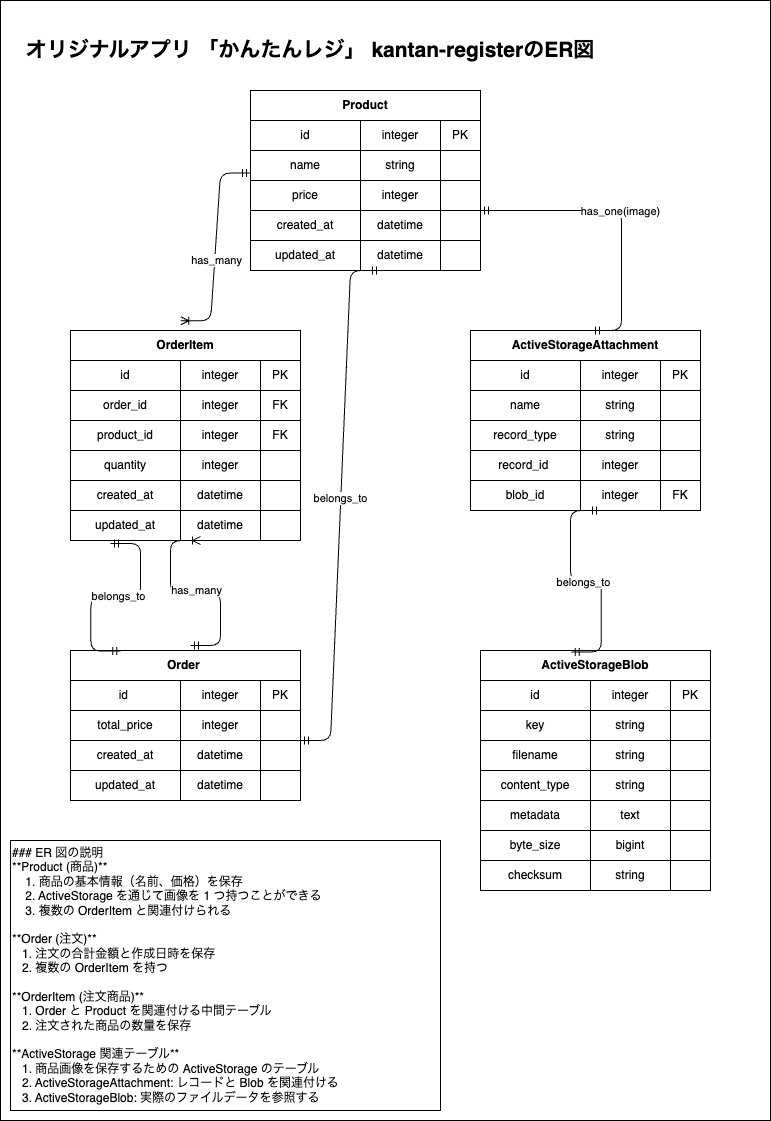

The diagram above was exported from draw.io. Its source (the exported page's mxGraphModel, read from the mxfile embedded in the PNG):
<mxGraphModel dx="756" dy="698" grid="1" gridSize="10" guides="1" tooltips="1" connect="1" arrows="1" fold="1" page="1" pageScale="1" pageWidth="827" pageHeight="1169" math="0" shadow="0">
  <root>
    <mxCell id="0" />
    <mxCell id="1" parent="0" />
    <mxCell id="45" value="" style="rounded=0;whiteSpace=wrap;html=1;" vertex="1" parent="1">
      <mxGeometry x="20" y="40" width="770" height="1120" as="geometry" />
    </mxCell>
    <mxCell id="4" value="&lt;b&gt;&lt;font style=&quot;font-size: 21px;&quot;&gt;オリジナルアプリ 「かんたんレジ」 kantan-registerのER図&lt;/font&gt;&lt;/b&gt;" style="rounded=0;whiteSpace=wrap;html=1;strokeColor=none;" parent="1" vertex="1">
      <mxGeometry x="40" y="60" width="580" height="60" as="geometry" />
    </mxCell>
    <mxCell id="145" value="" style="whiteSpace=wrap;html=1;align=center;direction=south;" vertex="1" parent="1">
      <mxGeometry x="280" y="490" width="40" height="30" as="geometry" />
    </mxCell>
    <mxCell id="151" value="Product" style="whiteSpace=wrap;html=1;align=center;direction=south;fontStyle=1" vertex="1" parent="1">
      <mxGeometry x="270" y="130" width="230" height="30" as="geometry" />
    </mxCell>
    <mxCell id="152" value="id" style="whiteSpace=wrap;html=1;align=center;direction=south;" vertex="1" parent="1">
      <mxGeometry x="270" y="160" width="110" height="30" as="geometry" />
    </mxCell>
    <mxCell id="153" value="integer" style="whiteSpace=wrap;html=1;align=center;direction=south;" vertex="1" parent="1">
      <mxGeometry x="380" y="160" width="80" height="30" as="geometry" />
    </mxCell>
    <mxCell id="154" value="PK" style="whiteSpace=wrap;html=1;align=center;direction=south;" vertex="1" parent="1">
      <mxGeometry x="460" y="160" width="40" height="30" as="geometry" />
    </mxCell>
    <mxCell id="155" value="string" style="whiteSpace=wrap;html=1;align=center;direction=south;" vertex="1" parent="1">
      <mxGeometry x="380" y="190" width="80" height="30" as="geometry" />
    </mxCell>
    <mxCell id="156" value="" style="whiteSpace=wrap;html=1;align=center;direction=south;" vertex="1" parent="1">
      <mxGeometry x="460" y="190" width="40" height="30" as="geometry" />
    </mxCell>
    <mxCell id="157" value="" style="whiteSpace=wrap;html=1;align=center;direction=south;" vertex="1" parent="1">
      <mxGeometry x="460" y="220" width="40" height="30" as="geometry" />
    </mxCell>
    <mxCell id="158" value="" style="whiteSpace=wrap;html=1;align=center;direction=south;" vertex="1" parent="1">
      <mxGeometry x="460" y="250" width="40" height="30" as="geometry" />
    </mxCell>
    <mxCell id="159" value="datetime" style="whiteSpace=wrap;html=1;align=center;direction=south;" vertex="1" parent="1">
      <mxGeometry x="380" y="280" width="80" height="30" as="geometry" />
    </mxCell>
    <mxCell id="160" value="datetime" style="whiteSpace=wrap;html=1;align=center;direction=south;" vertex="1" parent="1">
      <mxGeometry x="380" y="250" width="80" height="30" as="geometry" />
    </mxCell>
    <mxCell id="161" value="integer" style="whiteSpace=wrap;html=1;align=center;direction=south;" vertex="1" parent="1">
      <mxGeometry x="380" y="220" width="80" height="30" as="geometry" />
    </mxCell>
    <mxCell id="162" value="" style="whiteSpace=wrap;html=1;align=center;direction=south;" vertex="1" parent="1">
      <mxGeometry x="460" y="280" width="40" height="30" as="geometry" />
    </mxCell>
    <mxCell id="163" value="updated_at" style="whiteSpace=wrap;html=1;align=center;direction=south;" vertex="1" parent="1">
      <mxGeometry x="270" y="280" width="110" height="30" as="geometry" />
    </mxCell>
    <mxCell id="164" value="created_at" style="whiteSpace=wrap;html=1;align=center;direction=south;" vertex="1" parent="1">
      <mxGeometry x="270" y="250" width="110" height="30" as="geometry" />
    </mxCell>
    <mxCell id="165" value="price" style="whiteSpace=wrap;html=1;align=center;direction=south;" vertex="1" parent="1">
      <mxGeometry x="270" y="220" width="110" height="30" as="geometry" />
    </mxCell>
    <mxCell id="166" value="name" style="whiteSpace=wrap;html=1;align=center;direction=south;" vertex="1" parent="1">
      <mxGeometry x="270" y="190" width="110" height="30" as="geometry" />
    </mxCell>
    <mxCell id="167" value="ActiveStorageAttachment" style="whiteSpace=wrap;html=1;align=center;direction=south;fontStyle=1" vertex="1" parent="1">
      <mxGeometry x="490" y="370" width="230" height="30" as="geometry" />
    </mxCell>
    <mxCell id="168" value="id" style="whiteSpace=wrap;html=1;align=center;direction=south;" vertex="1" parent="1">
      <mxGeometry x="490" y="400" width="110" height="30" as="geometry" />
    </mxCell>
    <mxCell id="169" value="integer" style="whiteSpace=wrap;html=1;align=center;direction=south;" vertex="1" parent="1">
      <mxGeometry x="600" y="400" width="80" height="30" as="geometry" />
    </mxCell>
    <mxCell id="170" value="PK" style="whiteSpace=wrap;html=1;align=center;direction=south;" vertex="1" parent="1">
      <mxGeometry x="680" y="400" width="40" height="30" as="geometry" />
    </mxCell>
    <mxCell id="171" value="string" style="whiteSpace=wrap;html=1;align=center;direction=south;" vertex="1" parent="1">
      <mxGeometry x="600" y="430" width="80" height="30" as="geometry" />
    </mxCell>
    <mxCell id="172" value="" style="whiteSpace=wrap;html=1;align=center;direction=south;" vertex="1" parent="1">
      <mxGeometry x="680" y="430" width="40" height="30" as="geometry" />
    </mxCell>
    <mxCell id="173" value="" style="whiteSpace=wrap;html=1;align=center;direction=south;" vertex="1" parent="1">
      <mxGeometry x="680" y="460" width="40" height="30" as="geometry" />
    </mxCell>
    <mxCell id="174" value="" style="whiteSpace=wrap;html=1;align=center;direction=south;" vertex="1" parent="1">
      <mxGeometry x="680" y="490" width="40" height="30" as="geometry" />
    </mxCell>
    <mxCell id="175" value="integer" style="whiteSpace=wrap;html=1;align=center;direction=south;" vertex="1" parent="1">
      <mxGeometry x="600" y="520" width="80" height="30" as="geometry" />
    </mxCell>
    <mxCell id="176" value="integer" style="whiteSpace=wrap;html=1;align=center;direction=south;" vertex="1" parent="1">
      <mxGeometry x="600" y="490" width="80" height="30" as="geometry" />
    </mxCell>
    <mxCell id="177" value="string" style="whiteSpace=wrap;html=1;align=center;direction=south;" vertex="1" parent="1">
      <mxGeometry x="600" y="460" width="80" height="30" as="geometry" />
    </mxCell>
    <mxCell id="179" value="blob_id" style="whiteSpace=wrap;html=1;align=center;direction=south;" vertex="1" parent="1">
      <mxGeometry x="490" y="520" width="110" height="30" as="geometry" />
    </mxCell>
    <mxCell id="180" value="record_id&amp;nbsp;" style="whiteSpace=wrap;html=1;align=center;direction=south;" vertex="1" parent="1">
      <mxGeometry x="490" y="490" width="110" height="30" as="geometry" />
    </mxCell>
    <mxCell id="181" value="record_type" style="whiteSpace=wrap;html=1;align=center;direction=south;" vertex="1" parent="1">
      <mxGeometry x="490" y="460" width="110" height="30" as="geometry" />
    </mxCell>
    <mxCell id="182" value="name" style="whiteSpace=wrap;html=1;align=center;direction=south;" vertex="1" parent="1">
      <mxGeometry x="490" y="430" width="110" height="30" as="geometry" />
    </mxCell>
    <mxCell id="183" value="integer" style="whiteSpace=wrap;html=1;align=center;direction=south;" vertex="1" parent="1">
      <mxGeometry x="200" y="400" width="80" height="30" as="geometry" />
    </mxCell>
    <mxCell id="184" value="id" style="whiteSpace=wrap;html=1;align=center;direction=south;" vertex="1" parent="1">
      <mxGeometry x="90" y="400" width="110" height="30" as="geometry" />
    </mxCell>
    <mxCell id="185" value="OrderItem" style="whiteSpace=wrap;html=1;align=center;direction=south;fontStyle=1" vertex="1" parent="1">
      <mxGeometry x="90" y="370" width="230" height="30" as="geometry" />
    </mxCell>
    <mxCell id="186" value="FK" style="whiteSpace=wrap;html=1;align=center;direction=south;" vertex="1" parent="1">
      <mxGeometry x="280" y="430" width="40" height="30" as="geometry" />
    </mxCell>
    <mxCell id="187" value="integer" style="whiteSpace=wrap;html=1;align=center;direction=south;" vertex="1" parent="1">
      <mxGeometry x="200" y="430" width="80" height="30" as="geometry" />
    </mxCell>
    <mxCell id="188" value="PK" style="whiteSpace=wrap;html=1;align=center;direction=south;" vertex="1" parent="1">
      <mxGeometry x="280" y="400" width="40" height="30" as="geometry" />
    </mxCell>
    <mxCell id="189" value="order_id" style="whiteSpace=wrap;html=1;align=center;direction=south;" vertex="1" parent="1">
      <mxGeometry x="90" y="430" width="110" height="30" as="geometry" />
    </mxCell>
    <mxCell id="190" value="product_id" style="whiteSpace=wrap;html=1;align=center;direction=south;" vertex="1" parent="1">
      <mxGeometry x="90" y="460" width="110" height="30" as="geometry" />
    </mxCell>
    <mxCell id="191" value="quantity" style="whiteSpace=wrap;html=1;align=center;direction=south;" vertex="1" parent="1">
      <mxGeometry x="90" y="490" width="110" height="30" as="geometry" />
    </mxCell>
    <mxCell id="192" value="&lt;span style=&quot;color: rgb(0, 0, 0);&quot;&gt;created_at&lt;/span&gt;" style="whiteSpace=wrap;html=1;align=center;direction=south;" vertex="1" parent="1">
      <mxGeometry x="90" y="520" width="110" height="30" as="geometry" />
    </mxCell>
    <mxCell id="193" value="&lt;span style=&quot;color: rgb(0, 0, 0);&quot;&gt;datetime&lt;/span&gt;" style="whiteSpace=wrap;html=1;align=center;direction=south;" vertex="1" parent="1">
      <mxGeometry x="200" y="520" width="80" height="30" as="geometry" />
    </mxCell>
    <mxCell id="194" value="integer" style="whiteSpace=wrap;html=1;align=center;direction=south;" vertex="1" parent="1">
      <mxGeometry x="200" y="490" width="80" height="30" as="geometry" />
    </mxCell>
    <mxCell id="195" value="" style="whiteSpace=wrap;html=1;align=center;direction=south;" vertex="1" parent="1">
      <mxGeometry x="280" y="520" width="40" height="30" as="geometry" />
    </mxCell>
    <mxCell id="196" value="FK" style="whiteSpace=wrap;html=1;align=center;direction=south;" vertex="1" parent="1">
      <mxGeometry x="280" y="460" width="40" height="30" as="geometry" />
    </mxCell>
    <mxCell id="197" value="Order&amp;nbsp;" style="whiteSpace=wrap;html=1;align=center;direction=south;fontStyle=1" vertex="1" parent="1">
      <mxGeometry x="90" y="690" width="230" height="30" as="geometry" />
    </mxCell>
    <mxCell id="198" value="id&amp;nbsp;" style="whiteSpace=wrap;html=1;align=center;direction=south;" vertex="1" parent="1">
      <mxGeometry x="90" y="720" width="110" height="30" as="geometry" />
    </mxCell>
    <mxCell id="199" value="total_price" style="whiteSpace=wrap;html=1;align=center;direction=south;" vertex="1" parent="1">
      <mxGeometry x="90" y="750" width="110" height="30" as="geometry" />
    </mxCell>
    <mxCell id="200" value="created_at" style="whiteSpace=wrap;html=1;align=center;direction=south;" vertex="1" parent="1">
      <mxGeometry x="90" y="780" width="110" height="30" as="geometry" />
    </mxCell>
    <mxCell id="201" value="updated_at" style="whiteSpace=wrap;html=1;align=center;direction=south;" vertex="1" parent="1">
      <mxGeometry x="90" y="810" width="110" height="30" as="geometry" />
    </mxCell>
    <mxCell id="204" value="datetime" style="whiteSpace=wrap;html=1;align=center;direction=south;" vertex="1" parent="1">
      <mxGeometry x="200" y="810" width="80" height="30" as="geometry" />
    </mxCell>
    <mxCell id="205" value="datetime" style="whiteSpace=wrap;html=1;align=center;direction=south;" vertex="1" parent="1">
      <mxGeometry x="200" y="780" width="80" height="30" as="geometry" />
    </mxCell>
    <mxCell id="206" value="integer" style="whiteSpace=wrap;html=1;align=center;direction=south;" vertex="1" parent="1">
      <mxGeometry x="200" y="750" width="80" height="30" as="geometry" />
    </mxCell>
    <mxCell id="207" value="integer" style="whiteSpace=wrap;html=1;align=center;direction=south;" vertex="1" parent="1">
      <mxGeometry x="200" y="720" width="80" height="30" as="geometry" />
    </mxCell>
    <mxCell id="208" value="PK" style="whiteSpace=wrap;html=1;align=center;direction=south;" vertex="1" parent="1">
      <mxGeometry x="280" y="720" width="40" height="30" as="geometry" />
    </mxCell>
    <mxCell id="209" value="" style="whiteSpace=wrap;html=1;align=center;direction=south;" vertex="1" parent="1">
      <mxGeometry x="280" y="750" width="40" height="30" as="geometry" />
    </mxCell>
    <mxCell id="210" value="" style="whiteSpace=wrap;html=1;align=center;direction=south;" vertex="1" parent="1">
      <mxGeometry x="280" y="780" width="40" height="30" as="geometry" />
    </mxCell>
    <mxCell id="211" value="" style="whiteSpace=wrap;html=1;align=center;direction=south;" vertex="1" parent="1">
      <mxGeometry x="280" y="810" width="40" height="30" as="geometry" />
    </mxCell>
    <mxCell id="224" value="FK" style="whiteSpace=wrap;html=1;align=center;direction=south;" vertex="1" parent="1">
      <mxGeometry x="680" y="520" width="40" height="30" as="geometry" />
    </mxCell>
    <mxCell id="233" value="ActiveStorageBlob" style="whiteSpace=wrap;html=1;align=center;direction=south;fontStyle=1" vertex="1" parent="1">
      <mxGeometry x="500" y="690" width="230" height="30" as="geometry" />
    </mxCell>
    <mxCell id="234" value="id" style="whiteSpace=wrap;html=1;align=center;direction=south;" vertex="1" parent="1">
      <mxGeometry x="500" y="720" width="110" height="30" as="geometry" />
    </mxCell>
    <mxCell id="235" value="integer" style="whiteSpace=wrap;html=1;align=center;direction=south;" vertex="1" parent="1">
      <mxGeometry x="610" y="720" width="80" height="30" as="geometry" />
    </mxCell>
    <mxCell id="236" value="PK" style="whiteSpace=wrap;html=1;align=center;direction=south;" vertex="1" parent="1">
      <mxGeometry x="690" y="720" width="40" height="30" as="geometry" />
    </mxCell>
    <mxCell id="237" value="" style="whiteSpace=wrap;html=1;align=center;direction=south;" vertex="1" parent="1">
      <mxGeometry x="690" y="750" width="40" height="30" as="geometry" />
    </mxCell>
    <mxCell id="238" value="" style="whiteSpace=wrap;html=1;align=center;direction=south;" vertex="1" parent="1">
      <mxGeometry x="690" y="780" width="40" height="30" as="geometry" />
    </mxCell>
    <mxCell id="239" value="" style="whiteSpace=wrap;html=1;align=center;direction=south;" vertex="1" parent="1">
      <mxGeometry x="690" y="810" width="40" height="30" as="geometry" />
    </mxCell>
    <mxCell id="240" value="" style="whiteSpace=wrap;html=1;align=center;direction=south;" vertex="1" parent="1">
      <mxGeometry x="690" y="840" width="40" height="30" as="geometry" />
    </mxCell>
    <mxCell id="241" value="string" style="whiteSpace=wrap;html=1;align=center;direction=south;" vertex="1" parent="1">
      <mxGeometry x="610" y="750" width="80" height="30" as="geometry" />
    </mxCell>
    <mxCell id="242" value="string" style="whiteSpace=wrap;html=1;align=center;direction=south;" vertex="1" parent="1">
      <mxGeometry x="610" y="780" width="80" height="30" as="geometry" />
    </mxCell>
    <mxCell id="243" value="string" style="whiteSpace=wrap;html=1;align=center;direction=south;" vertex="1" parent="1">
      <mxGeometry x="610" y="810" width="80" height="30" as="geometry" />
    </mxCell>
    <mxCell id="244" value="text" style="whiteSpace=wrap;html=1;align=center;direction=south;" vertex="1" parent="1">
      <mxGeometry x="610" y="840" width="80" height="30" as="geometry" />
    </mxCell>
    <mxCell id="245" value="filename" style="whiteSpace=wrap;html=1;align=center;direction=south;" vertex="1" parent="1">
      <mxGeometry x="500" y="780" width="110" height="30" as="geometry" />
    </mxCell>
    <mxCell id="246" value="key" style="whiteSpace=wrap;html=1;align=center;direction=south;" vertex="1" parent="1">
      <mxGeometry x="500" y="750" width="110" height="30" as="geometry" />
    </mxCell>
    <mxCell id="247" value="content_type" style="whiteSpace=wrap;html=1;align=center;direction=south;" vertex="1" parent="1">
      <mxGeometry x="500" y="810" width="110" height="30" as="geometry" />
    </mxCell>
    <mxCell id="248" value="metadata" style="whiteSpace=wrap;html=1;align=center;direction=south;" vertex="1" parent="1">
      <mxGeometry x="500" y="840" width="110" height="30" as="geometry" />
    </mxCell>
    <mxCell id="249" value="integer" style="whiteSpace=wrap;html=1;align=center;direction=south;" vertex="1" parent="1">
      <mxGeometry x="200" y="460" width="80" height="30" as="geometry" />
    </mxCell>
    <mxCell id="250" value="updated_at" style="whiteSpace=wrap;html=1;align=center;direction=south;" vertex="1" parent="1">
      <mxGeometry x="90" y="550" width="110" height="30" as="geometry" />
    </mxCell>
    <mxCell id="251" value="datetime" style="whiteSpace=wrap;html=1;align=center;direction=south;" vertex="1" parent="1">
      <mxGeometry x="200" y="550" width="80" height="30" as="geometry" />
    </mxCell>
    <mxCell id="252" value="" style="whiteSpace=wrap;html=1;align=center;direction=south;" vertex="1" parent="1">
      <mxGeometry x="280" y="550" width="40" height="30" as="geometry" />
    </mxCell>
    <mxCell id="254" value="byte_size" style="whiteSpace=wrap;html=1;align=center;direction=south;" vertex="1" parent="1">
      <mxGeometry x="500" y="870" width="110" height="30" as="geometry" />
    </mxCell>
    <mxCell id="255" value="checksum" style="whiteSpace=wrap;html=1;align=center;direction=south;" vertex="1" parent="1">
      <mxGeometry x="500" y="900" width="110" height="30" as="geometry" />
    </mxCell>
    <mxCell id="256" value="bigint" style="whiteSpace=wrap;html=1;align=center;direction=south;" vertex="1" parent="1">
      <mxGeometry x="610" y="870" width="80" height="30" as="geometry" />
    </mxCell>
    <mxCell id="257" value="string" style="whiteSpace=wrap;html=1;align=center;direction=south;" vertex="1" parent="1">
      <mxGeometry x="610" y="900" width="80" height="30" as="geometry" />
    </mxCell>
    <mxCell id="258" value="" style="whiteSpace=wrap;html=1;align=center;direction=south;" vertex="1" parent="1">
      <mxGeometry x="690" y="870" width="40" height="30" as="geometry" />
    </mxCell>
    <mxCell id="259" value="" style="whiteSpace=wrap;html=1;align=center;direction=south;" vertex="1" parent="1">
      <mxGeometry x="690" y="900" width="40" height="30" as="geometry" />
    </mxCell>
    <mxCell id="260" value="&lt;div&gt;&lt;font color=&quot;#000000&quot;&gt;### ER 図の説明&lt;/font&gt;&lt;/div&gt;&lt;div&gt;&lt;font color=&quot;#000000&quot;&gt;**Product (商品)**&lt;/font&gt;&lt;/div&gt;&lt;div&gt;&lt;span style=&quot;background-color: transparent;&quot;&gt;&amp;nbsp; &amp;nbsp; 1. 商品の基本情報（名前、価格）を保存&lt;/span&gt;&lt;/div&gt;&lt;div&gt;&lt;font color=&quot;#000000&quot;&gt;&amp;nbsp; &amp;nbsp; 2. ActiveStorage を通じて画像を 1 つ持つことができる&lt;/font&gt;&lt;/div&gt;&lt;div&gt;&lt;font color=&quot;#000000&quot;&gt;&amp;nbsp; &amp;nbsp; 3. 複数の OrderItem と関連付けられる&lt;/font&gt;&lt;/div&gt;&lt;div&gt;&lt;span style=&quot;background-color: transparent;&quot;&gt;&lt;br&gt;&lt;/span&gt;&lt;/div&gt;&lt;div&gt;&lt;span style=&quot;background-color: transparent;&quot;&gt;**Order (注文)**&lt;/span&gt;&lt;/div&gt;&lt;div&gt;&lt;span style=&quot;background-color: transparent;&quot;&gt;&amp;nbsp; &amp;nbsp;1. 注文の合計金額と作成日時を保存&lt;/span&gt;&lt;/div&gt;&lt;div&gt;&lt;font color=&quot;#000000&quot;&gt;&amp;nbsp; &amp;nbsp;2. 複数の OrderItem を持つ&lt;/font&gt;&lt;/div&gt;&lt;div&gt;&lt;span style=&quot;background-color: transparent;&quot;&gt;&lt;br&gt;&lt;/span&gt;&lt;/div&gt;&lt;div&gt;&lt;span style=&quot;background-color: transparent;&quot;&gt;**OrderItem (注文商品)**&lt;/span&gt;&lt;/div&gt;&lt;div&gt;&lt;span style=&quot;background-color: transparent;&quot;&gt;&amp;nbsp; &amp;nbsp;1. Order と Product を関連付ける中間テーブル&lt;/span&gt;&lt;/div&gt;&lt;div&gt;&lt;font color=&quot;#000000&quot;&gt;&amp;nbsp; &amp;nbsp;2. 注文された商品の数量を保存&lt;/font&gt;&lt;/div&gt;&lt;div&gt;&lt;font color=&quot;#000000&quot;&gt;&lt;br&gt;&lt;/font&gt;&lt;/div&gt;&lt;div&gt;&lt;span style=&quot;background-color: transparent;&quot;&gt;**ActiveStorage 関連テーブル**&lt;/span&gt;&lt;/div&gt;&lt;div&gt;&lt;span style=&quot;background-color: transparent;&quot;&gt;&amp;nbsp; &amp;nbsp;1. 商品画像を保存するための ActiveStorage のテーブル&lt;/span&gt;&lt;/div&gt;&lt;div&gt;&lt;font color=&quot;#000000&quot;&gt;&amp;nbsp; &amp;nbsp;2. ActiveStorageAttachment: レコードと Blob を関連付ける&lt;/font&gt;&lt;/div&gt;&lt;div&gt;&lt;font color=&quot;#000000&quot;&gt;&amp;nbsp; &amp;nbsp;3. ActiveStorageBlob: 実際のファイルデータを参照する&lt;/font&gt;&lt;/div&gt;" style="rounded=0;whiteSpace=wrap;html=1;fontStyle=0;align=left;" vertex="1" parent="1">
      <mxGeometry x="30" y="880" width="430" height="270" as="geometry" />
    </mxCell>
    <mxCell id="264" value="" style="edgeStyle=entityRelationEdgeStyle;fontSize=12;html=1;endArrow=ERoneToMany;startArrow=ERmandOne;entryX=0.234;entryY=0.286;entryDx=0;entryDy=0;entryPerimeter=0;exitX=0.75;exitY=1;exitDx=0;exitDy=0;" edge="1" parent="1" source="166" target="45">
      <mxGeometry width="100" height="100" relative="1" as="geometry">
        <mxPoint x="70" y="240" as="sourcePoint" />
        <mxPoint x="150" y="130" as="targetPoint" />
        <Array as="points">
          <mxPoint y="190" />
        </Array>
      </mxGeometry>
    </mxCell>
    <mxCell id="267" value="has_many" style="edgeLabel;html=1;align=center;verticalAlign=middle;resizable=0;points=[];" vertex="1" connectable="0" parent="264">
      <mxGeometry x="0.1223" y="1" relative="1" as="geometry">
        <mxPoint as="offset" />
      </mxGeometry>
    </mxCell>
    <mxCell id="265" value="" style="edgeStyle=entityRelationEdgeStyle;fontSize=12;html=1;endArrow=ERoneToMany;startArrow=ERmandOne;entryX=1;entryY=0.75;entryDx=0;entryDy=0;" edge="1" parent="1" target="251">
      <mxGeometry width="100" height="100" relative="1" as="geometry">
        <mxPoint x="210" y="685" as="sourcePoint" />
        <mxPoint x="310" y="585" as="targetPoint" />
        <Array as="points">
          <mxPoint x="210" y="660" />
          <mxPoint x="200" y="660" />
        </Array>
      </mxGeometry>
    </mxCell>
    <mxCell id="270" value="has_many" style="edgeLabel;html=1;align=center;verticalAlign=middle;resizable=0;points=[];" vertex="1" connectable="0" parent="265">
      <mxGeometry x="-0.0066" y="-3" relative="1" as="geometry">
        <mxPoint as="offset" />
      </mxGeometry>
    </mxCell>
    <mxCell id="268" value="" style="edgeStyle=entityRelationEdgeStyle;fontSize=12;html=1;endArrow=ERmandOne;startArrow=ERmandOne;exitX=0.051;exitY=0.605;exitDx=0;exitDy=0;exitPerimeter=0;" edge="1" parent="1" source="233">
      <mxGeometry width="100" height="100" relative="1" as="geometry">
        <mxPoint x="520" y="650" as="sourcePoint" />
        <mxPoint x="620" y="550" as="targetPoint" />
        <Array as="points">
          <mxPoint x="660" y="650" />
        </Array>
      </mxGeometry>
    </mxCell>
    <mxCell id="269" value="belongs_to" style="edgeLabel;html=1;align=center;verticalAlign=middle;resizable=0;points=[];" vertex="1" connectable="0" parent="268">
      <mxGeometry x="0.0262" y="1" relative="1" as="geometry">
        <mxPoint as="offset" />
      </mxGeometry>
    </mxCell>
    <mxCell id="271" value="" style="edgeStyle=entityRelationEdgeStyle;fontSize=12;html=1;endArrow=ERmandOne;startArrow=ERmandOne;exitX=0.051;exitY=0.605;exitDx=0;exitDy=0;exitPerimeter=0;entryX=1;entryY=0;entryDx=0;entryDy=0;" edge="1" parent="1" target="157">
      <mxGeometry width="100" height="100" relative="1" as="geometry">
        <mxPoint x="611" y="370" as="sourcePoint" />
        <mxPoint x="640" y="228" as="targetPoint" />
        <Array as="points">
          <mxPoint x="680" y="328" />
        </Array>
      </mxGeometry>
    </mxCell>
    <mxCell id="272" value="has_one(image)" style="edgeLabel;html=1;align=center;verticalAlign=middle;resizable=0;points=[];" vertex="1" connectable="0" parent="271">
      <mxGeometry x="0.0262" y="1" relative="1" as="geometry">
        <mxPoint as="offset" />
      </mxGeometry>
    </mxCell>
    <mxCell id="273" value="" style="edgeStyle=entityRelationEdgeStyle;fontSize=12;html=1;endArrow=ERmandOne;startArrow=ERmandOne;exitX=0.019;exitY=0.781;exitDx=0;exitDy=0;exitPerimeter=0;entryX=1.098;entryY=0.636;entryDx=0;entryDy=0;entryPerimeter=0;" edge="1" parent="1" source="197" target="250">
      <mxGeometry width="100" height="100" relative="1" as="geometry">
        <mxPoint x="331" y="750" as="sourcePoint" />
        <mxPoint x="360" y="608" as="targetPoint" />
        <Array as="points">
          <mxPoint x="400" y="708" />
          <mxPoint x="30" y="738" />
        </Array>
      </mxGeometry>
    </mxCell>
    <mxCell id="274" value="belongs_to" style="edgeLabel;html=1;align=center;verticalAlign=middle;resizable=0;points=[];" vertex="1" connectable="0" parent="273">
      <mxGeometry x="0.0262" y="1" relative="1" as="geometry">
        <mxPoint as="offset" />
      </mxGeometry>
    </mxCell>
    <mxCell id="276" value="" style="edgeStyle=entityRelationEdgeStyle;fontSize=12;html=1;endArrow=ERmandOne;startArrow=ERmandOne;exitX=1;exitY=0;exitDx=0;exitDy=0;entryX=1;entryY=0.75;entryDx=0;entryDy=0;" edge="1" parent="1" source="209" target="159">
      <mxGeometry width="100" height="100" relative="1" as="geometry">
        <mxPoint x="150" y="701" as="sourcePoint" />
        <mxPoint x="140" y="593" as="targetPoint" />
        <Array as="points">
          <mxPoint x="410" y="718" />
          <mxPoint x="380" y="590" />
          <mxPoint x="50" y="480" />
          <mxPoint x="70" y="730" />
          <mxPoint x="40" y="748" />
          <mxPoint x="40" y="593" />
        </Array>
      </mxGeometry>
    </mxCell>
    <mxCell id="277" value="belongs_to" style="edgeLabel;html=1;align=center;verticalAlign=middle;resizable=0;points=[];" vertex="1" connectable="0" parent="276">
      <mxGeometry x="0.0262" y="1" relative="1" as="geometry">
        <mxPoint as="offset" />
      </mxGeometry>
    </mxCell>
  </root>
</mxGraphModel>